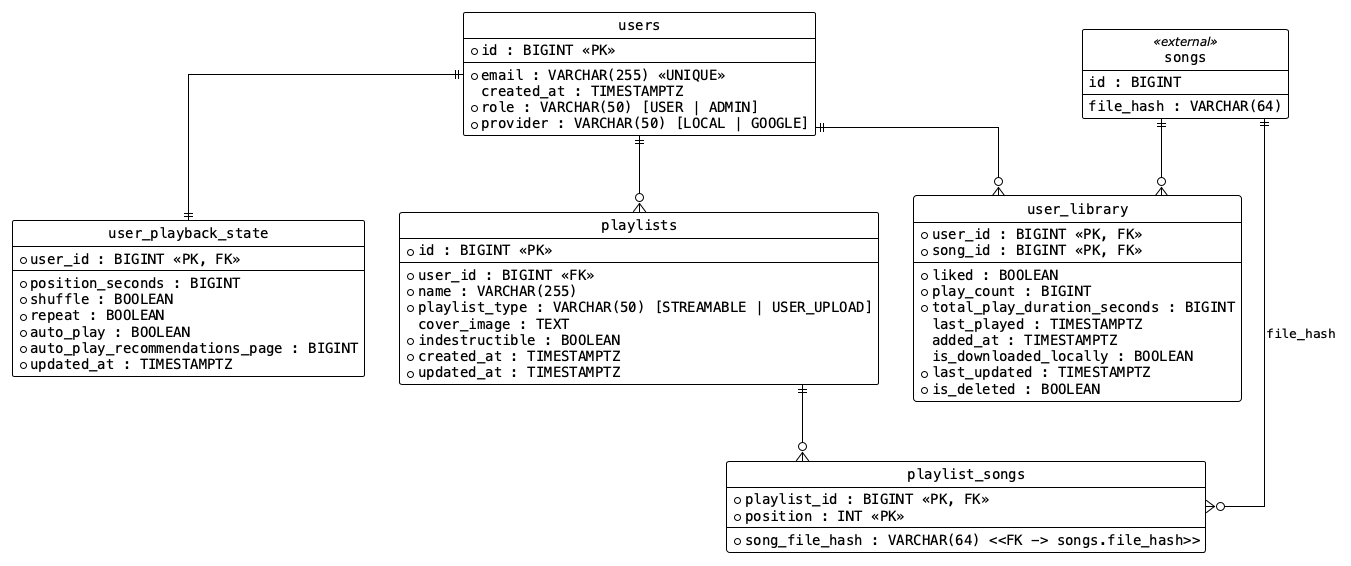

The diagram above was rendered by PlantUML. Its source (embedded in the PNG):
@startuml db_schema_user
!theme plain
hide circle
skinparam linetype ortho
skinparam defaultFontName monospaced

entity "users" as users {
  * id : BIGINT <<PK>>
  --
  * email : VARCHAR(255) <<UNIQUE>>
  created_at : TIMESTAMPTZ
  * role : VARCHAR(50) [USER | ADMIN]
  * provider : VARCHAR(50) [LOCAL | GOOGLE]
}

entity "user_library" as user_library {
  * user_id : BIGINT <<PK, FK>>
  * song_id : BIGINT <<PK, FK>>
  --
  * liked : BOOLEAN
  * play_count : BIGINT
  * total_play_duration_seconds : BIGINT
  last_played : TIMESTAMPTZ
  added_at : TIMESTAMPTZ
  is_downloaded_locally : BOOLEAN
  * last_updated : TIMESTAMPTZ
  * is_deleted : BOOLEAN
}

entity "user_playback_state" as user_playback_state {
  * user_id : BIGINT <<PK, FK>>
  --
  * position_seconds : BIGINT
  * shuffle : BOOLEAN
  * repeat : BOOLEAN
  * auto_play : BOOLEAN
  * auto_play_recommendations_page : BIGINT
  * updated_at : TIMESTAMPTZ
}

entity "playlists" as playlists {
  * id : BIGINT <<PK>>
  --
  * user_id : BIGINT <<FK>>
  * name : VARCHAR(255)
  * playlist_type : VARCHAR(50) [STREAMABLE | USER_UPLOAD]
  cover_image : TEXT
  * indestructible : BOOLEAN
  * created_at : TIMESTAMPTZ
  * updated_at : TIMESTAMPTZ
}

entity "playlist_songs" as playlist_songs {
  * playlist_id : BIGINT <<PK, FK>>
  * position : INT <<PK>>
  --
  * song_file_hash : VARCHAR(64) <<FK -> songs.file_hash>>
}

entity "songs" as songs <<external>> {
  id : BIGINT
  file_hash : VARCHAR(64)
}

users ||--o{ user_library
songs ||--o{ user_library

users ||--|| user_playback_state

users     ||--o{ playlists
playlists ||--o{ playlist_songs
songs     ||--o{ playlist_songs : "file_hash"

@enduml